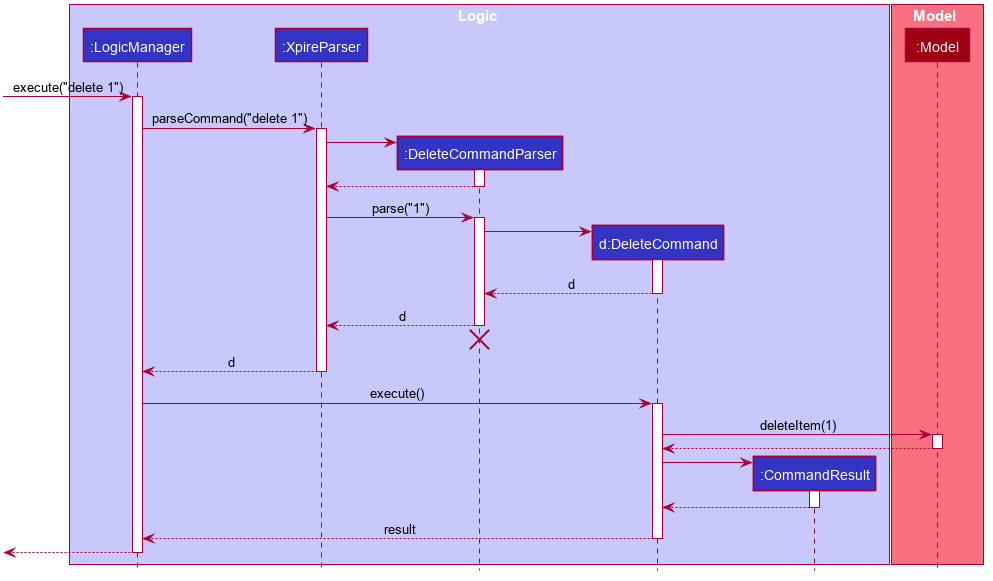

The diagram above was rendered by PlantUML. Its source (embedded in the PNG):
@startuml








skinparam BackgroundColor #FFFFFFF

skinparam Shadowing false

skinparam Class {
    FontColor #FFFFFF
    BorderThickness 1
    BorderColor #FFFFFF
    StereotypeFontColor #FFFFFF
    FontName Arial
}

skinparam Actor {
    BorderColor #000000
    Color #000000
    FontName Arial
}

skinparam Sequence {
    MessageAlign center
    BoxFontSize 15
    BoxPadding 0
    BoxFontColor #FFFFFF
    FontName Arial
}

skinparam Participant {
    FontColor #FFFFFFF
    Padding 20
}

skinparam MinClassWidth 50
skinparam ParticipantPadding 10
skinparam Shadowing false
skinparam DefaultTextAlignment center
skinparam packageStyle Rectangle

hide footbox
hide members
hide circle

box Logic #C8C8FA
participant ":LogicManager" as LogicManager #3333C4
participant ":XpireParser" as XpireParser #3333C4
participant ":DeleteCommandParser" as DeleteCommandParser #3333C4
participant "d:DeleteCommand" as DeleteCommand #3333C4
participant ":CommandResult" as CommandResult #3333C4
end box

box Model #F97181
participant ":Model" as Model #9D0012
end box

[-> LogicManager : execute("delete 1")
activate LogicManager

LogicManager -> XpireParser : parseCommand("delete 1")
activate XpireParser

create DeleteCommandParser
XpireParser -> DeleteCommandParser
activate DeleteCommandParser

DeleteCommandParser --> XpireParser
deactivate DeleteCommandParser

XpireParser -> DeleteCommandParser : parse("1")
activate DeleteCommandParser

create DeleteCommand
DeleteCommandParser -> DeleteCommand
activate DeleteCommand

DeleteCommand --> DeleteCommandParser : d
deactivate DeleteCommand

DeleteCommandParser --> XpireParser : d
deactivate DeleteCommandParser
DeleteCommandParser -[hidden]-> XpireParser
destroy DeleteCommandParser

XpireParser --> LogicManager : d
deactivate XpireParser

LogicManager -> DeleteCommand : execute()
activate DeleteCommand

DeleteCommand -> Model : deleteItem(1)
activate Model

Model --> DeleteCommand
deactivate Model

create CommandResult
DeleteCommand -> CommandResult
activate CommandResult

CommandResult --> DeleteCommand
deactivate CommandResult

DeleteCommand --> LogicManager : result
deactivate DeleteCommand

[<--LogicManager
deactivate LogicManager
@enduml